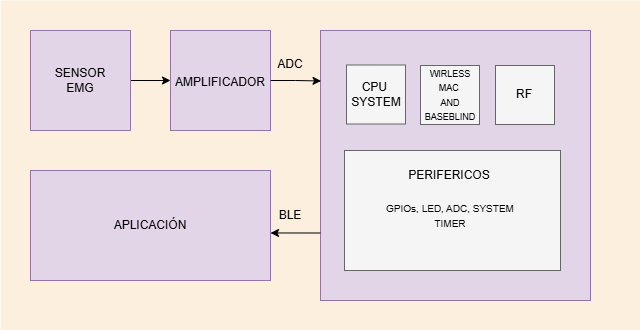

The diagram above was exported from draw.io. Its source (the exported page's mxGraphModel, read from the mxfile embedded in the PNG):
<mxGraphModel dx="1034" dy="540" grid="1" gridSize="10" guides="1" tooltips="1" connect="1" arrows="1" fold="1" page="1" pageScale="1" pageWidth="827" pageHeight="1169" math="0" shadow="0">
  <root>
    <mxCell id="0" />
    <mxCell id="1" parent="0" />
    <mxCell id="YAjpiYqiMl7f8XuGtTfe-5" value="" style="rounded=0;whiteSpace=wrap;html=1;fillColor=#fad7ac;strokeColor=none;opacity=40;" vertex="1" parent="1">
      <mxGeometry x="70" y="110" width="640" height="330" as="geometry" />
    </mxCell>
    <mxCell id="YAjpiYqiMl7f8XuGtTfe-31" style="edgeStyle=orthogonalEdgeStyle;rounded=0;orthogonalLoop=1;jettySize=auto;html=1;exitX=1;exitY=0.5;exitDx=0;exitDy=0;entryX=0;entryY=0.5;entryDx=0;entryDy=0;" edge="1" parent="1" source="YAjpiYqiMl7f8XuGtTfe-6" target="YAjpiYqiMl7f8XuGtTfe-7">
      <mxGeometry relative="1" as="geometry" />
    </mxCell>
    <mxCell id="YAjpiYqiMl7f8XuGtTfe-6" value="" style="whiteSpace=wrap;html=1;aspect=fixed;fillColor=#e1d5e7;strokeColor=#9673a6;" vertex="1" parent="1">
      <mxGeometry x="100" y="140" width="100" height="100" as="geometry" />
    </mxCell>
    <mxCell id="YAjpiYqiMl7f8XuGtTfe-7" value="" style="whiteSpace=wrap;html=1;aspect=fixed;fillColor=#e1d5e7;strokeColor=#9673a6;" vertex="1" parent="1">
      <mxGeometry x="240" y="140" width="100" height="100" as="geometry" />
    </mxCell>
    <mxCell id="YAjpiYqiMl7f8XuGtTfe-10" value="" style="whiteSpace=wrap;html=1;aspect=fixed;fillColor=#e1d5e7;strokeColor=#9673a6;" vertex="1" parent="1">
      <mxGeometry x="390" y="140" width="270" height="270" as="geometry" />
    </mxCell>
    <mxCell id="YAjpiYqiMl7f8XuGtTfe-11" value="" style="whiteSpace=wrap;html=1;aspect=fixed;fillColor=#f5f5f5;strokeColor=#666666;fontColor=#333333;" vertex="1" parent="1">
      <mxGeometry x="416" y="174.5" width="59" height="59" as="geometry" />
    </mxCell>
    <mxCell id="YAjpiYqiMl7f8XuGtTfe-15" value="" style="whiteSpace=wrap;html=1;aspect=fixed;fillColor=#f5f5f5;strokeColor=#666666;fontColor=#333333;" vertex="1" parent="1">
      <mxGeometry x="490" y="175" width="59" height="59" as="geometry" />
    </mxCell>
    <mxCell id="YAjpiYqiMl7f8XuGtTfe-16" value="" style="whiteSpace=wrap;html=1;aspect=fixed;fillColor=#f5f5f5;strokeColor=#666666;fontColor=#333333;" vertex="1" parent="1">
      <mxGeometry x="565" y="175" width="59" height="59" as="geometry" />
    </mxCell>
    <mxCell id="YAjpiYqiMl7f8XuGtTfe-18" value="" style="rounded=0;whiteSpace=wrap;html=1;fillColor=#f5f5f5;strokeColor=#666666;fontColor=#333333;" vertex="1" parent="1">
      <mxGeometry x="414" y="260" width="216" height="120" as="geometry" />
    </mxCell>
    <mxCell id="YAjpiYqiMl7f8XuGtTfe-19" value="CPU&amp;nbsp;&lt;div&gt;SYSTEM&lt;/div&gt;" style="text;html=1;whiteSpace=wrap;strokeColor=none;fillColor=none;align=center;verticalAlign=middle;rounded=0;" vertex="1" parent="1">
      <mxGeometry x="415.5" y="189" width="60" height="30" as="geometry" />
    </mxCell>
    <mxCell id="YAjpiYqiMl7f8XuGtTfe-20" value="&lt;div style=&quot;&quot;&gt;&lt;span style=&quot;font-size: 9px; background-color: transparent; color: light-dark(rgb(0, 0, 0), rgb(255, 255, 255));&quot;&gt;WIRLESS MAC&amp;nbsp;&lt;/span&gt;&lt;/div&gt;&lt;div style=&quot;&quot;&gt;&lt;font style=&quot;font-size: 9px;&quot;&gt;AND BASEBLIND&lt;/font&gt;&lt;/div&gt;" style="text;html=1;whiteSpace=wrap;strokeColor=none;fillColor=none;align=center;verticalAlign=middle;rounded=0;" vertex="1" parent="1">
      <mxGeometry x="490" y="189" width="60" height="30" as="geometry" />
    </mxCell>
    <mxCell id="YAjpiYqiMl7f8XuGtTfe-21" value="RF" style="text;html=1;whiteSpace=wrap;strokeColor=none;fillColor=none;align=center;verticalAlign=middle;rounded=0;" vertex="1" parent="1">
      <mxGeometry x="564" y="189" width="60" height="30" as="geometry" />
    </mxCell>
    <mxCell id="YAjpiYqiMl7f8XuGtTfe-23" value="PERIFERICOS" style="text;html=1;whiteSpace=wrap;strokeColor=none;fillColor=none;align=center;verticalAlign=middle;rounded=0;" vertex="1" parent="1">
      <mxGeometry x="489" y="270" width="60" height="30" as="geometry" />
    </mxCell>
    <mxCell id="YAjpiYqiMl7f8XuGtTfe-24" value="&lt;font style=&quot;font-size: 10px;&quot;&gt;GPIOs, LED, ADC, SYSTEM TIMER&lt;/font&gt;" style="text;html=1;whiteSpace=wrap;strokeColor=none;fillColor=none;align=center;verticalAlign=middle;rounded=0;" vertex="1" parent="1">
      <mxGeometry x="450" y="300" width="140" height="50" as="geometry" />
    </mxCell>
    <mxCell id="YAjpiYqiMl7f8XuGtTfe-25" value="SENSOR&lt;div&gt;EMG&lt;/div&gt;" style="text;html=1;whiteSpace=wrap;strokeColor=none;fillColor=none;align=center;verticalAlign=middle;rounded=0;" vertex="1" parent="1">
      <mxGeometry x="120" y="174.5" width="60" height="30" as="geometry" />
    </mxCell>
    <mxCell id="YAjpiYqiMl7f8XuGtTfe-26" value="AMPLIFICADOR" style="text;html=1;whiteSpace=wrap;strokeColor=none;fillColor=none;align=center;verticalAlign=middle;rounded=0;" vertex="1" parent="1">
      <mxGeometry x="260" y="180" width="60" height="24.5" as="geometry" />
    </mxCell>
    <mxCell id="YAjpiYqiMl7f8XuGtTfe-27" value="APLICACIÓN" style="rounded=0;whiteSpace=wrap;html=1;fillColor=#e1d5e7;strokeColor=#9673a6;" vertex="1" parent="1">
      <mxGeometry x="100" y="280" width="240" height="110" as="geometry" />
    </mxCell>
    <mxCell id="YAjpiYqiMl7f8XuGtTfe-30" style="edgeStyle=orthogonalEdgeStyle;rounded=0;orthogonalLoop=1;jettySize=auto;html=1;exitX=0;exitY=0.75;exitDx=0;exitDy=0;entryX=1;entryY=0.568;entryDx=0;entryDy=0;entryPerimeter=0;" edge="1" parent="1" source="YAjpiYqiMl7f8XuGtTfe-10" target="YAjpiYqiMl7f8XuGtTfe-27">
      <mxGeometry relative="1" as="geometry" />
    </mxCell>
    <mxCell id="YAjpiYqiMl7f8XuGtTfe-33" style="edgeStyle=orthogonalEdgeStyle;rounded=0;orthogonalLoop=1;jettySize=auto;html=1;exitX=1;exitY=0.5;exitDx=0;exitDy=0;entryX=0.002;entryY=0.187;entryDx=0;entryDy=0;entryPerimeter=0;" edge="1" parent="1" source="YAjpiYqiMl7f8XuGtTfe-7" target="YAjpiYqiMl7f8XuGtTfe-10">
      <mxGeometry relative="1" as="geometry" />
    </mxCell>
    <mxCell id="YAjpiYqiMl7f8XuGtTfe-34" value="ADC" style="text;html=1;whiteSpace=wrap;strokeColor=none;fillColor=none;align=center;verticalAlign=middle;rounded=0;" vertex="1" parent="1">
      <mxGeometry x="330" y="159" width="60" height="30" as="geometry" />
    </mxCell>
    <mxCell id="YAjpiYqiMl7f8XuGtTfe-35" value="BLE" style="text;html=1;whiteSpace=wrap;strokeColor=none;fillColor=none;align=center;verticalAlign=middle;rounded=0;" vertex="1" parent="1">
      <mxGeometry x="330" y="310" width="60" height="30" as="geometry" />
    </mxCell>
  </root>
</mxGraphModel>